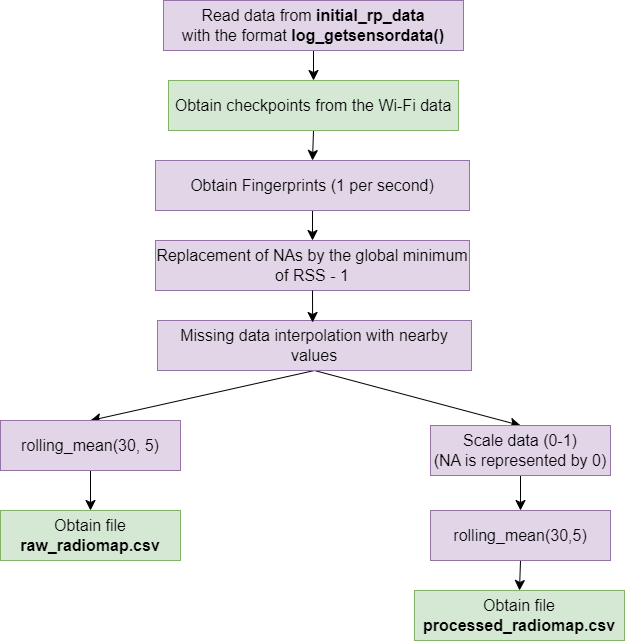

The diagram above was exported from draw.io. Its source (the exported page's mxGraphModel, read from the mxfile embedded in the PNG):
<mxGraphModel dx="659" dy="866" grid="1" gridSize="10" guides="1" tooltips="1" connect="1" arrows="1" fold="1" page="1" pageScale="1" pageWidth="827" pageHeight="1169" math="0" shadow="0">
  <root>
    <mxCell id="0" />
    <mxCell id="1" parent="0" />
    <mxCell id="r_W-qjRfmdvCZH5vGtSk-10" style="edgeStyle=none;curved=1;rounded=0;orthogonalLoop=1;jettySize=auto;html=1;exitX=0.5;exitY=1;exitDx=0;exitDy=0;entryX=0.5;entryY=0;entryDx=0;entryDy=0;fontSize=12;startSize=8;endSize=8;" parent="1" source="Mm1P4jVSyV5u68moqV1i-1" target="r_W-qjRfmdvCZH5vGtSk-1" edge="1">
      <mxGeometry relative="1" as="geometry" />
    </mxCell>
    <mxCell id="Mm1P4jVSyV5u68moqV1i-1" value="Read data from&amp;nbsp;&lt;b&gt;initial_rp_data&lt;/b&gt;&lt;br&gt;with the format&amp;nbsp;&lt;b&gt;log_getsensordata()&lt;/b&gt;" style="rounded=0;whiteSpace=wrap;html=1;fontSize=16;fillColor=#e1d5e7;strokeColor=#9673a6;" parent="1" vertex="1">
      <mxGeometry x="263" y="110" width="300" height="50" as="geometry" />
    </mxCell>
    <mxCell id="r_W-qjRfmdvCZH5vGtSk-11" style="edgeStyle=none;curved=1;rounded=0;orthogonalLoop=1;jettySize=auto;html=1;exitX=0.5;exitY=1;exitDx=0;exitDy=0;entryX=0.5;entryY=0;entryDx=0;entryDy=0;fontSize=12;startSize=8;endSize=8;" parent="1" source="r_W-qjRfmdvCZH5vGtSk-1" target="r_W-qjRfmdvCZH5vGtSk-2" edge="1">
      <mxGeometry relative="1" as="geometry" />
    </mxCell>
    <mxCell id="r_W-qjRfmdvCZH5vGtSk-1" value="Obtain checkpoints from the Wi-Fi data" style="rounded=0;whiteSpace=wrap;html=1;fontSize=16;fillColor=#d5e8d4;strokeColor=#82b366;" parent="1" vertex="1">
      <mxGeometry x="268" y="190" width="290" height="50" as="geometry" />
    </mxCell>
    <mxCell id="r_W-qjRfmdvCZH5vGtSk-12" style="edgeStyle=none;curved=1;rounded=0;orthogonalLoop=1;jettySize=auto;html=1;exitX=0.5;exitY=1;exitDx=0;exitDy=0;entryX=0.5;entryY=0;entryDx=0;entryDy=0;fontSize=12;startSize=8;endSize=8;" parent="1" source="r_W-qjRfmdvCZH5vGtSk-2" target="r_W-qjRfmdvCZH5vGtSk-3" edge="1">
      <mxGeometry relative="1" as="geometry" />
    </mxCell>
    <mxCell id="r_W-qjRfmdvCZH5vGtSk-2" value="Obtain Fingerprints (1 per second)" style="rounded=0;whiteSpace=wrap;html=1;fontSize=16;fillColor=#e1d5e7;strokeColor=#9673a6;" parent="1" vertex="1">
      <mxGeometry x="255" y="270" width="314" height="50" as="geometry" />
    </mxCell>
    <mxCell id="r_W-qjRfmdvCZH5vGtSk-3" value="Replacement of NAs by the global minimum of RSS - 1" style="rounded=0;whiteSpace=wrap;html=1;fontSize=16;fillColor=#e1d5e7;strokeColor=#9673a6;" parent="1" vertex="1">
      <mxGeometry x="255" y="350" width="314" height="50" as="geometry" />
    </mxCell>
    <mxCell id="r_W-qjRfmdvCZH5vGtSk-14" style="edgeStyle=none;curved=1;rounded=0;orthogonalLoop=1;jettySize=auto;html=1;exitX=0.5;exitY=1;exitDx=0;exitDy=0;entryX=0.5;entryY=0;entryDx=0;entryDy=0;fontSize=12;startSize=8;endSize=8;" parent="1" source="r_W-qjRfmdvCZH5vGtSk-4" target="r_W-qjRfmdvCZH5vGtSk-5" edge="1">
      <mxGeometry relative="1" as="geometry" />
    </mxCell>
    <mxCell id="r_W-qjRfmdvCZH5vGtSk-16" style="edgeStyle=none;curved=1;rounded=0;orthogonalLoop=1;jettySize=auto;html=1;exitX=0.5;exitY=1;exitDx=0;exitDy=0;entryX=0.5;entryY=0;entryDx=0;entryDy=0;fontSize=12;startSize=8;endSize=8;" parent="1" source="r_W-qjRfmdvCZH5vGtSk-4" target="r_W-qjRfmdvCZH5vGtSk-6" edge="1">
      <mxGeometry relative="1" as="geometry" />
    </mxCell>
    <mxCell id="r_W-qjRfmdvCZH5vGtSk-4" value="Missing data interpolation with nearby values" style="rounded=0;whiteSpace=wrap;html=1;fontSize=16;fillColor=#e1d5e7;strokeColor=#9673a6;" parent="1" vertex="1">
      <mxGeometry x="257" y="430" width="314" height="50" as="geometry" />
    </mxCell>
    <mxCell id="r_W-qjRfmdvCZH5vGtSk-15" style="edgeStyle=none;curved=1;rounded=0;orthogonalLoop=1;jettySize=auto;html=1;exitX=0.5;exitY=1;exitDx=0;exitDy=0;entryX=0.5;entryY=0;entryDx=0;entryDy=0;fontSize=12;startSize=8;endSize=8;" parent="1" source="r_W-qjRfmdvCZH5vGtSk-5" target="r_W-qjRfmdvCZH5vGtSk-7" edge="1">
      <mxGeometry relative="1" as="geometry" />
    </mxCell>
    <mxCell id="r_W-qjRfmdvCZH5vGtSk-5" value="rolling_mean(30, 5)" style="rounded=0;whiteSpace=wrap;html=1;fontSize=16;fillColor=#e1d5e7;strokeColor=#9673a6;" parent="1" vertex="1">
      <mxGeometry x="100" y="530" width="180" height="50" as="geometry" />
    </mxCell>
    <mxCell id="r_W-qjRfmdvCZH5vGtSk-17" style="edgeStyle=none;curved=1;rounded=0;orthogonalLoop=1;jettySize=auto;html=1;exitX=0.5;exitY=1;exitDx=0;exitDy=0;entryX=0.5;entryY=0;entryDx=0;entryDy=0;fontSize=12;startSize=8;endSize=8;" parent="1" source="r_W-qjRfmdvCZH5vGtSk-6" target="r_W-qjRfmdvCZH5vGtSk-9" edge="1">
      <mxGeometry relative="1" as="geometry" />
    </mxCell>
    <mxCell id="r_W-qjRfmdvCZH5vGtSk-6" value="Scale data (0-1)&lt;br&gt;(NA is represented by 0)" style="rounded=0;whiteSpace=wrap;html=1;fontSize=16;fillColor=#e1d5e7;strokeColor=#9673a6;" parent="1" vertex="1">
      <mxGeometry x="530" y="535" width="180" height="50" as="geometry" />
    </mxCell>
    <mxCell id="r_W-qjRfmdvCZH5vGtSk-7" value="Obtain file&lt;br&gt;&lt;b&gt;raw_radiomap.csv&lt;/b&gt;" style="rounded=0;whiteSpace=wrap;html=1;fontSize=16;fillColor=#d5e8d4;strokeColor=#82b366;" parent="1" vertex="1">
      <mxGeometry x="100" y="620" width="180" height="50" as="geometry" />
    </mxCell>
    <mxCell id="r_W-qjRfmdvCZH5vGtSk-8" value="Obtain file&lt;br&gt;&lt;b&gt;processed_radiomap.csv&lt;/b&gt;" style="rounded=0;whiteSpace=wrap;html=1;fontSize=16;fillColor=#d5e8d4;strokeColor=#82b366;" parent="1" vertex="1">
      <mxGeometry x="514" y="700" width="210" height="50" as="geometry" />
    </mxCell>
    <mxCell id="r_W-qjRfmdvCZH5vGtSk-18" style="edgeStyle=none;curved=1;rounded=0;orthogonalLoop=1;jettySize=auto;html=1;exitX=0.5;exitY=1;exitDx=0;exitDy=0;entryX=0.5;entryY=0;entryDx=0;entryDy=0;fontSize=12;startSize=8;endSize=8;" parent="1" source="r_W-qjRfmdvCZH5vGtSk-9" target="r_W-qjRfmdvCZH5vGtSk-8" edge="1">
      <mxGeometry relative="1" as="geometry" />
    </mxCell>
    <mxCell id="r_W-qjRfmdvCZH5vGtSk-9" value="rolling_mean(30,5)" style="rounded=0;whiteSpace=wrap;html=1;fontSize=16;fillColor=#e1d5e7;strokeColor=#9673a6;" parent="1" vertex="1">
      <mxGeometry x="530" y="620" width="180" height="50" as="geometry" />
    </mxCell>
    <mxCell id="r_W-qjRfmdvCZH5vGtSk-13" style="edgeStyle=none;curved=1;rounded=0;orthogonalLoop=1;jettySize=auto;html=1;exitX=0.5;exitY=1;exitDx=0;exitDy=0;entryX=0.494;entryY=0.04;entryDx=0;entryDy=0;entryPerimeter=0;fontSize=12;startSize=8;endSize=8;" parent="1" source="r_W-qjRfmdvCZH5vGtSk-3" target="r_W-qjRfmdvCZH5vGtSk-4" edge="1">
      <mxGeometry relative="1" as="geometry" />
    </mxCell>
  </root>
</mxGraphModel>